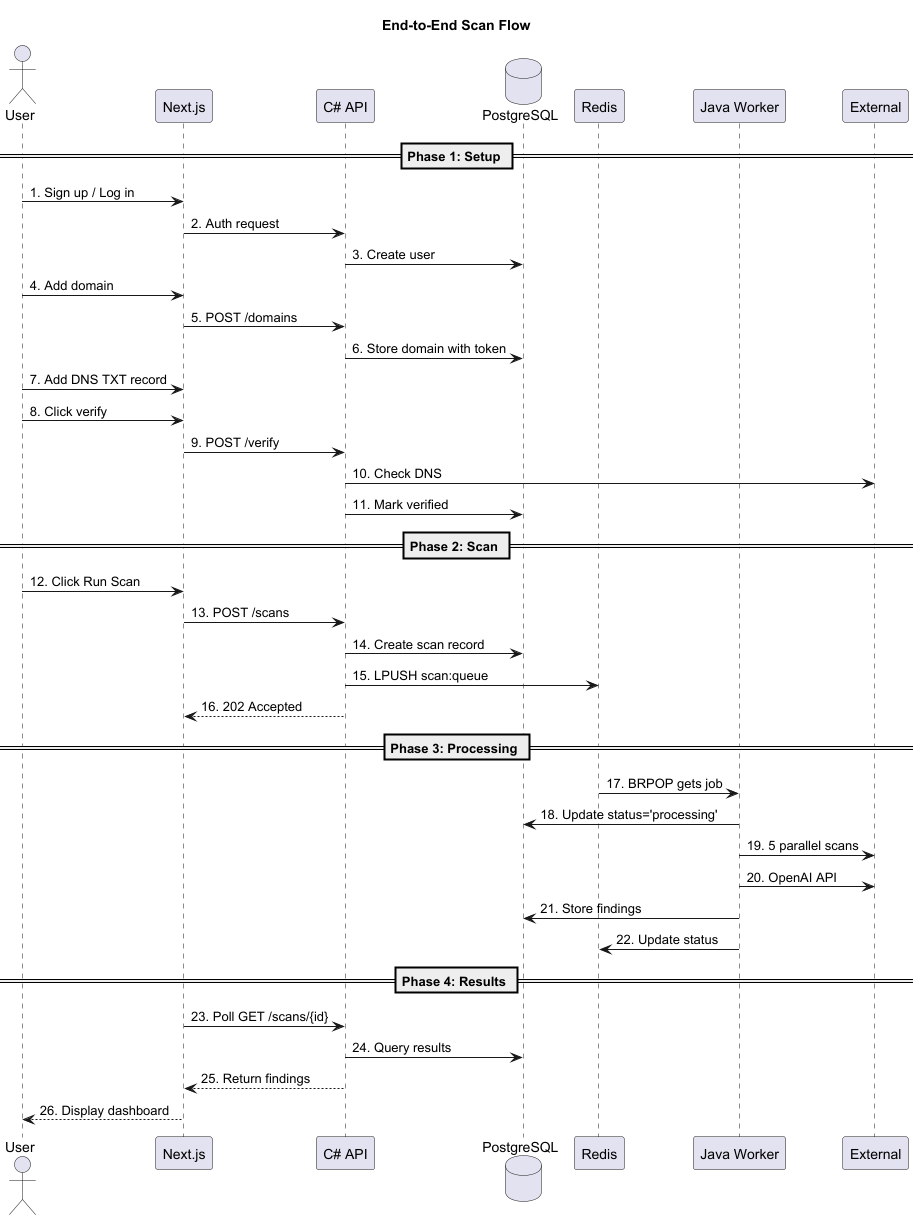

The diagram above was rendered by PlantUML. Its source (embedded in the PNG):
@startuml
title  End-to-End Scan Flow

actor User as U
participant "Next.js" as FE
participant "C# API" as API
database "PostgreSQL" as DB
participant "Redis" as Redis
participant "Java Worker" as Worker
participant "External" as Ext

== Phase 1: Setup ==
U -> FE: 1. Sign up / Log in
FE -> API: 2. Auth request
API -> DB: 3. Create user
U -> FE: 4. Add domain
FE -> API: 5. POST /domains
API -> DB: 6. Store domain with token
U -> FE: 7. Add DNS TXT record
U -> FE: 8. Click verify
FE -> API: 9. POST /verify
API -> Ext: 10. Check DNS
API -> DB: 11. Mark verified

== Phase 2: Scan ==
U -> FE: 12. Click Run Scan
FE -> API: 13. POST /scans
API -> DB: 14. Create scan record
API -> Redis: 15. LPUSH scan:queue
API --> FE: 16. 202 Accepted

== Phase 3: Processing ==
Redis -> Worker: 17. BRPOP gets job
Worker -> DB: 18. Update status='processing'
Worker -> Ext: 19. 5 parallel scans
Worker -> Ext: 20. OpenAI API
Worker -> DB: 21. Store findings
Worker -> Redis: 22. Update status

== Phase 4: Results ==
FE -> API: 23. Poll GET /scans/{id}
API -> DB: 24. Query results
API --> FE: 25. Return findings
FE --> U: 26. Display dashboard

@enduml